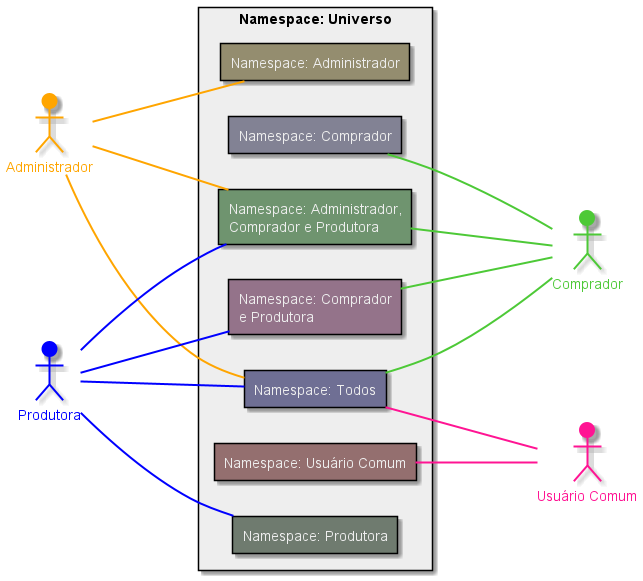

The diagram above was rendered by PlantUML. Its source (embedded in the PNG):
@startuml Universo

left to right direction

actor Administrador as A   #FFA500;line:FFA500;line.bold;text:FFA500
actor Comprador as C       #4DC937;line:4DC937;line.bold;text:4DC937
actor Produtora as P       #0000FF;line:0000FF;line.bold;text:0000FF
actor :Usuário Comum: as U #FF1493;line:FF1493;line.bold;text:FF1493

rectangle "Namespace: Universo" #EEE {
  rectangle "Namespace: Todos" as pacoteTodos #6F6F94;text:EEE
  rectangle "Namespace: Usuário Comum" as pacoteComum #946F6F;text:EEE
  rectangle "Namespace: Administrador,\nComprador e Produtora" as pacoteTres #6F946F;text:EEE
  rectangle "Namespace: Comprador\ne Produtora" as pacoteDois #94738A;text:EEE
  rectangle "Namespace: Administrador" as pacoteAdministrador #948D6F;text:EEE
  rectangle "Namespace: Comprador" as pacoteComprador #828294;text:EEE
  rectangle "Namespace: Produtora" as pacoteProdutora #6F7B6F;text:EEE
}

A --- pacoteTres          #line:FFA500;line.bold
A --- pacoteTodos         #line:FFA500;line.bold
A --- pacoteAdministrador #line:FFA500;line.bold

pacoteDois --- C          #line:4DC937;line.bold
pacoteTres --- C          #line:4DC937;line.bold
pacoteTodos --- C         #line:4DC937;line.bold
pacoteComprador --- C     #line:4DC937;line.bold

P --- pacoteDois          #line:0000FF;line.bold
P --- pacoteTres          #line:0000FF;line.bold
P --- pacoteTodos         #line:0000FF;line.bold
P --- pacoteProdutora     #line:0000FF;line.bold

pacoteComum --- U         #line:FF1493;line.bold
pacoteTodos --- U         #line:FF1493;line.bold

@enduml